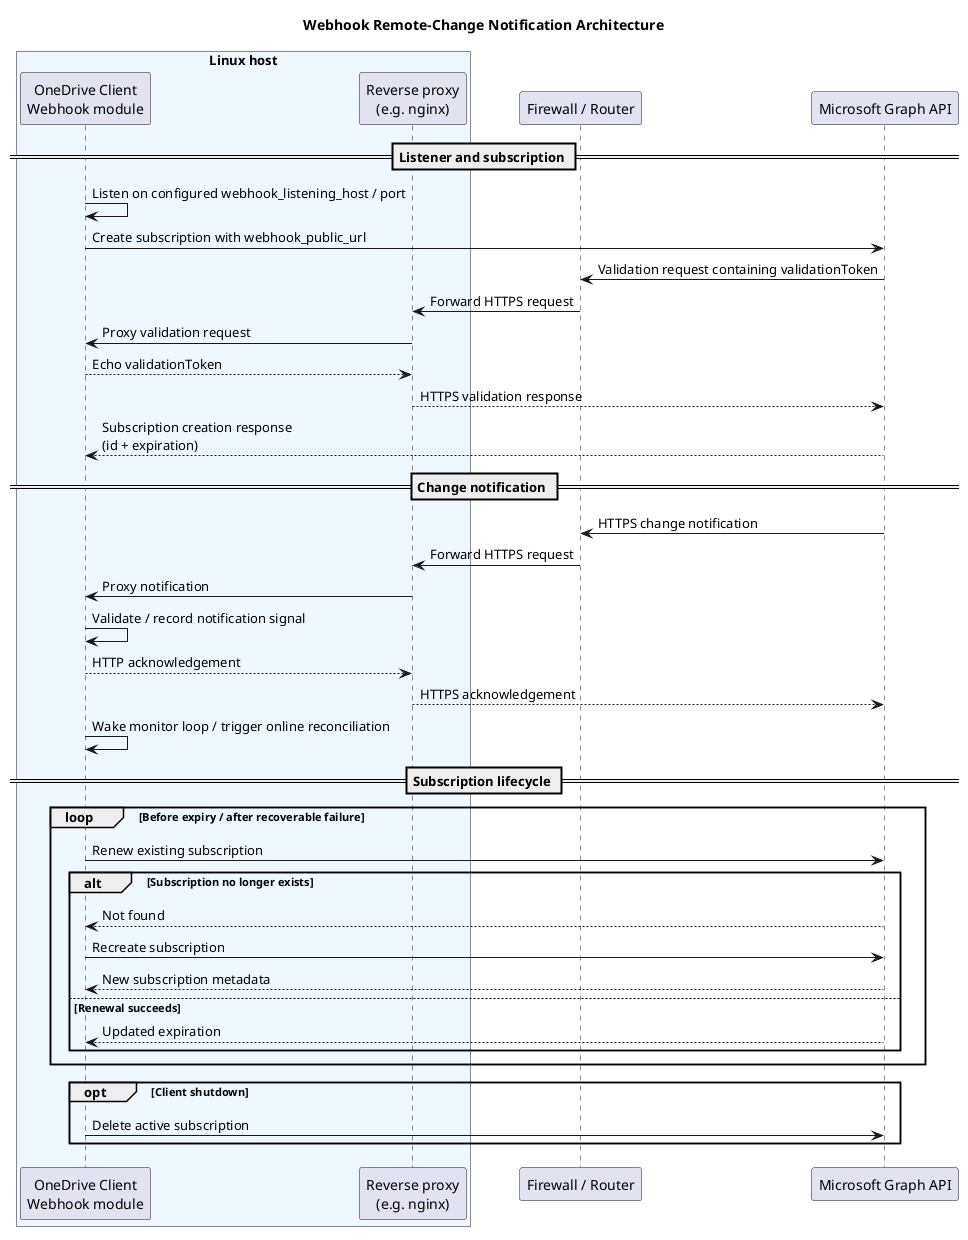

The diagram above was rendered by PlantUML. Its source (embedded in the PNG):
@startuml
title Webhook Remote-Change Notification Architecture

skinparam SequenceBoxBackgroundColor<<Internal>> AliceBlue

box "Linux host"<<Internal>>
  participant "OneDrive Client\nWebhook module" as Client
  participant "Reverse proxy\n(e.g. nginx)" as Proxy
end box
participant "Firewall / Router" as Firewall
participant "Microsoft Graph API" as Graph

== Listener and subscription ==
Client -> Client: Listen on configured webhook_listening_host / port
Client -> Graph: Create subscription with webhook_public_url
Graph -> Firewall: Validation request containing validationToken
Firewall -> Proxy: Forward HTTPS request
Proxy -> Client: Proxy validation request
Client --> Proxy: Echo validationToken
Proxy --> Graph: HTTPS validation response
Graph --> Client: Subscription creation response\n(id + expiration)

== Change notification ==
Graph -> Firewall: HTTPS change notification
Firewall -> Proxy: Forward HTTPS request
Proxy -> Client: Proxy notification
Client -> Client: Validate / record notification signal
Client --> Proxy: HTTP acknowledgement
Proxy --> Graph: HTTPS acknowledgement
Client -> Client: Wake monitor loop / trigger online reconciliation

== Subscription lifecycle ==
loop Before expiry / after recoverable failure
  Client -> Graph: Renew existing subscription
  alt Subscription no longer exists
    Graph --> Client: Not found
    Client -> Graph: Recreate subscription
    Graph --> Client: New subscription metadata
  else Renewal succeeds
    Graph --> Client: Updated expiration
  end
end

opt Client shutdown
  Client -> Graph: Delete active subscription
end
@enduml